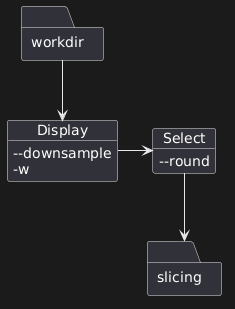

The diagram above was rendered by PlantUML. Its source (embedded in the PNG):
@startuml
folder workdir {
}
object Display {
--downsample
-w
}
object Select {
--round
}
folder slicing {
}

workdir --> Display
Display -> Select
Select --> slicing
@enduml